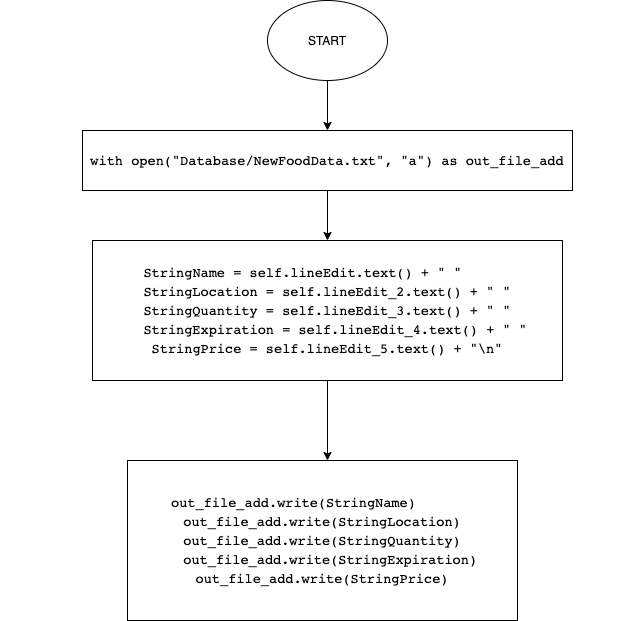

The diagram above was exported from draw.io. Its source (the exported page's mxGraphModel, read from the mxfile embedded in the PNG):
<mxGraphModel dx="946" dy="614" grid="1" gridSize="10" guides="1" tooltips="1" connect="1" arrows="1" fold="1" page="1" pageScale="1" pageWidth="827" pageHeight="1169" math="0" shadow="0">
  <root>
    <mxCell id="0" />
    <mxCell id="1" parent="0" />
    <mxCell id="D3UQOY8djjyglqKBHase-3" value="" style="edgeStyle=orthogonalEdgeStyle;rounded=0;orthogonalLoop=1;jettySize=auto;html=1;" edge="1" parent="1" source="D3UQOY8djjyglqKBHase-1">
      <mxGeometry relative="1" as="geometry">
        <mxPoint x="400" y="160" as="targetPoint" />
      </mxGeometry>
    </mxCell>
    <mxCell id="D3UQOY8djjyglqKBHase-1" value="START&lt;br&gt;" style="ellipse;whiteSpace=wrap;html=1;" vertex="1" parent="1">
      <mxGeometry x="340" y="30" width="120" height="80" as="geometry" />
    </mxCell>
    <mxCell id="D3UQOY8djjyglqKBHase-6" value="" style="edgeStyle=orthogonalEdgeStyle;rounded=0;orthogonalLoop=1;jettySize=auto;html=1;" edge="1" parent="1" source="D3UQOY8djjyglqKBHase-4">
      <mxGeometry relative="1" as="geometry">
        <mxPoint x="400" y="270" as="targetPoint" />
      </mxGeometry>
    </mxCell>
    <mxCell id="D3UQOY8djjyglqKBHase-4" value="&lt;pre style=&quot;box-sizing: border-box ; font-family: , &amp;#34;consolas&amp;#34; , &amp;#34;liberation mono&amp;#34; , &amp;#34;menlo&amp;#34; , monospace ; font-size: 13.6px ; margin-top: 0px ; margin-bottom: 0px ; overflow-wrap: normal ; padding: 16px ; overflow: auto ; line-height: 1.45 ; border-radius: 3px ; word-break: normal&quot;&gt;&lt;span class=&quot;pl-k&quot; style=&quot;box-sizing: border-box&quot;&gt;with&lt;/span&gt; &lt;span class=&quot;pl-en&quot; style=&quot;box-sizing: border-box&quot;&gt;open&lt;/span&gt;(&lt;span class=&quot;pl-s&quot; style=&quot;box-sizing: border-box&quot;&gt;&quot;Database/NewFoodData.txt&quot;&lt;/span&gt;, &lt;span class=&quot;pl-s&quot; style=&quot;box-sizing: border-box&quot;&gt;&quot;a&quot;&lt;/span&gt;) &lt;span class=&quot;pl-k&quot; style=&quot;box-sizing: border-box&quot;&gt;as&lt;/span&gt; &lt;span class=&quot;pl-s1&quot; style=&quot;box-sizing: border-box&quot;&gt;out_file_add&lt;/span&gt;&lt;/pre&gt;" style="rounded=0;whiteSpace=wrap;html=1;" vertex="1" parent="1">
      <mxGeometry x="155" y="160" width="490" height="60" as="geometry" />
    </mxCell>
    <mxCell id="D3UQOY8djjyglqKBHase-9" value="" style="edgeStyle=orthogonalEdgeStyle;rounded=0;orthogonalLoop=1;jettySize=auto;html=1;" edge="1" parent="1" source="D3UQOY8djjyglqKBHase-7">
      <mxGeometry relative="1" as="geometry">
        <mxPoint x="400" y="490" as="targetPoint" />
      </mxGeometry>
    </mxCell>
    <mxCell id="D3UQOY8djjyglqKBHase-7" value="&lt;pre style=&quot;box-sizing: border-box ; font-family: , &amp;#34;consolas&amp;#34; , &amp;#34;liberation mono&amp;#34; , &amp;#34;menlo&amp;#34; , monospace ; font-size: 13.6px ; margin-top: 0px ; margin-bottom: 0px ; overflow-wrap: normal ; padding: 16px ; overflow: auto ; line-height: 1.45 ; border-radius: 3px ; word-break: normal&quot;&gt;&lt;span class=&quot;pl-v&quot; style=&quot;box-sizing: border-box&quot;&gt;              StringName&lt;/span&gt; &lt;span class=&quot;pl-c1&quot; style=&quot;box-sizing: border-box&quot;&gt;=&lt;/span&gt; &lt;span class=&quot;pl-s1&quot; style=&quot;box-sizing: border-box&quot;&gt;self&lt;/span&gt;.&lt;span class=&quot;pl-s1&quot; style=&quot;box-sizing: border-box&quot;&gt;lineEdit&lt;/span&gt;.&lt;span class=&quot;pl-en&quot; style=&quot;box-sizing: border-box&quot;&gt;text&lt;/span&gt;() &lt;span class=&quot;pl-c1&quot; style=&quot;box-sizing: border-box&quot;&gt;+&lt;/span&gt; &lt;span class=&quot;pl-s&quot; style=&quot;box-sizing: border-box&quot;&gt;&quot; &quot;&lt;/span&gt;                   &lt;span class=&quot;pl-c&quot; style=&quot;box-sizing: border-box&quot;&gt; &lt;/span&gt;&lt;br&gt;&lt;span class=&quot;pl-v&quot; style=&quot;box-sizing: border-box&quot;&gt;StringLocation&lt;/span&gt; &lt;span class=&quot;pl-c1&quot; style=&quot;box-sizing: border-box&quot;&gt;=&lt;/span&gt; &lt;span class=&quot;pl-s1&quot; style=&quot;box-sizing: border-box&quot;&gt;self&lt;/span&gt;.&lt;span class=&quot;pl-s1&quot; style=&quot;box-sizing: border-box&quot;&gt;lineEdit_2&lt;/span&gt;.&lt;span class=&quot;pl-en&quot; style=&quot;box-sizing: border-box&quot;&gt;text&lt;/span&gt;() &lt;span class=&quot;pl-c1&quot; style=&quot;box-sizing: border-box&quot;&gt;+&lt;/span&gt; &lt;span class=&quot;pl-s&quot; style=&quot;box-sizing: border-box&quot;&gt;&quot; &quot;&lt;/span&gt;&lt;br&gt;&lt;span class=&quot;pl-v&quot; style=&quot;box-sizing: border-box&quot;&gt;StringQuantity&lt;/span&gt; &lt;span class=&quot;pl-c1&quot; style=&quot;box-sizing: border-box&quot;&gt;=&lt;/span&gt; &lt;span class=&quot;pl-s1&quot; style=&quot;box-sizing: border-box&quot;&gt;self&lt;/span&gt;.&lt;span class=&quot;pl-s1&quot; style=&quot;box-sizing: border-box&quot;&gt;lineEdit_3&lt;/span&gt;.&lt;span class=&quot;pl-en&quot; style=&quot;box-sizing: border-box&quot;&gt;text&lt;/span&gt;() &lt;span class=&quot;pl-c1&quot; style=&quot;box-sizing: border-box&quot;&gt;+&lt;/span&gt; &lt;span class=&quot;pl-s&quot; style=&quot;box-sizing: border-box&quot;&gt;&quot; &quot;&lt;/span&gt;&lt;br&gt;  &lt;span class=&quot;pl-v&quot; style=&quot;box-sizing: border-box&quot;&gt;StringExpiration&lt;/span&gt; &lt;span class=&quot;pl-c1&quot; style=&quot;box-sizing: border-box&quot;&gt;=&lt;/span&gt; &lt;span class=&quot;pl-s1&quot; style=&quot;box-sizing: border-box&quot;&gt;self&lt;/span&gt;.&lt;span class=&quot;pl-s1&quot; style=&quot;box-sizing: border-box&quot;&gt;lineEdit_4&lt;/span&gt;.&lt;span class=&quot;pl-en&quot; style=&quot;box-sizing: border-box&quot;&gt;text&lt;/span&gt;() &lt;span class=&quot;pl-c1&quot; style=&quot;box-sizing: border-box&quot;&gt;+&lt;/span&gt; &lt;span class=&quot;pl-s&quot; style=&quot;box-sizing: border-box&quot;&gt;&quot; &quot;&lt;/span&gt;&lt;br&gt;&lt;span class=&quot;pl-v&quot; style=&quot;box-sizing: border-box&quot;&gt;StringPrice&lt;/span&gt; &lt;span class=&quot;pl-c1&quot; style=&quot;box-sizing: border-box&quot;&gt;=&lt;/span&gt; &lt;span class=&quot;pl-s1&quot; style=&quot;box-sizing: border-box&quot;&gt;self&lt;/span&gt;.&lt;span class=&quot;pl-s1&quot; style=&quot;box-sizing: border-box&quot;&gt;lineEdit_5&lt;/span&gt;.&lt;span class=&quot;pl-en&quot; style=&quot;box-sizing: border-box&quot;&gt;text&lt;/span&gt;() &lt;span class=&quot;pl-c1&quot; style=&quot;box-sizing: border-box&quot;&gt;+&lt;/span&gt; &lt;span class=&quot;pl-s&quot; style=&quot;box-sizing: border-box&quot;&gt;&quot;&lt;span class=&quot;pl-cce&quot; style=&quot;box-sizing: border-box&quot;&gt;\n&lt;/span&gt;&quot;&lt;/span&gt;&lt;/pre&gt;" style="rounded=0;whiteSpace=wrap;html=1;" vertex="1" parent="1">
      <mxGeometry x="165" y="270" width="470" height="140" as="geometry" />
    </mxCell>
    <mxCell id="D3UQOY8djjyglqKBHase-10" value="&lt;pre style=&quot;box-sizing: border-box ; font-family: , &amp;#34;consolas&amp;#34; , &amp;#34;liberation mono&amp;#34; , &amp;#34;menlo&amp;#34; , monospace ; font-size: 13.6px ; margin-top: 0px ; margin-bottom: 0px ; overflow-wrap: normal ; padding: 16px ; overflow: auto ; line-height: 1.45 ; border-radius: 3px ; word-break: normal&quot;&gt;&lt;span class=&quot;pl-s1&quot; style=&quot;box-sizing: border-box&quot;&gt;                   out_file_add&lt;/span&gt;.&lt;span class=&quot;pl-en&quot; style=&quot;box-sizing: border-box&quot;&gt;write&lt;/span&gt;(&lt;span class=&quot;pl-v&quot; style=&quot;box-sizing: border-box&quot;&gt;StringName&lt;/span&gt;)                          &lt;br&gt;&lt;span class=&quot;pl-s1&quot; style=&quot;box-sizing: border-box&quot;&gt;out_file_add&lt;/span&gt;.&lt;span class=&quot;pl-en&quot; style=&quot;box-sizing: border-box&quot;&gt;write&lt;/span&gt;(&lt;span class=&quot;pl-v&quot; style=&quot;box-sizing: border-box&quot;&gt;StringLocation&lt;/span&gt;)&lt;br&gt;&lt;span class=&quot;pl-s1&quot; style=&quot;box-sizing: border-box&quot;&gt;out_file_add&lt;/span&gt;.&lt;span class=&quot;pl-en&quot; style=&quot;box-sizing: border-box&quot;&gt;write&lt;/span&gt;(&lt;span class=&quot;pl-v&quot; style=&quot;box-sizing: border-box&quot;&gt;StringQuantity&lt;/span&gt;)&lt;br&gt;  &lt;span class=&quot;pl-s1&quot; style=&quot;box-sizing: border-box&quot;&gt;out_file_add&lt;/span&gt;.&lt;span class=&quot;pl-en&quot; style=&quot;box-sizing: border-box&quot;&gt;write&lt;/span&gt;(&lt;span class=&quot;pl-v&quot; style=&quot;box-sizing: border-box&quot;&gt;StringExpiration&lt;/span&gt;)&lt;br&gt;&lt;span class=&quot;pl-s1&quot; style=&quot;box-sizing: border-box&quot;&gt;out_file_add&lt;/span&gt;.&lt;span class=&quot;pl-en&quot; style=&quot;box-sizing: border-box&quot;&gt;write&lt;/span&gt;(&lt;span class=&quot;pl-v&quot; style=&quot;box-sizing: border-box&quot;&gt;StringPrice&lt;/span&gt;)&lt;/pre&gt;" style="rounded=0;whiteSpace=wrap;html=1;" vertex="1" parent="1">
      <mxGeometry x="200" y="490" width="390" height="160" as="geometry" />
    </mxCell>
  </root>
</mxGraphModel>